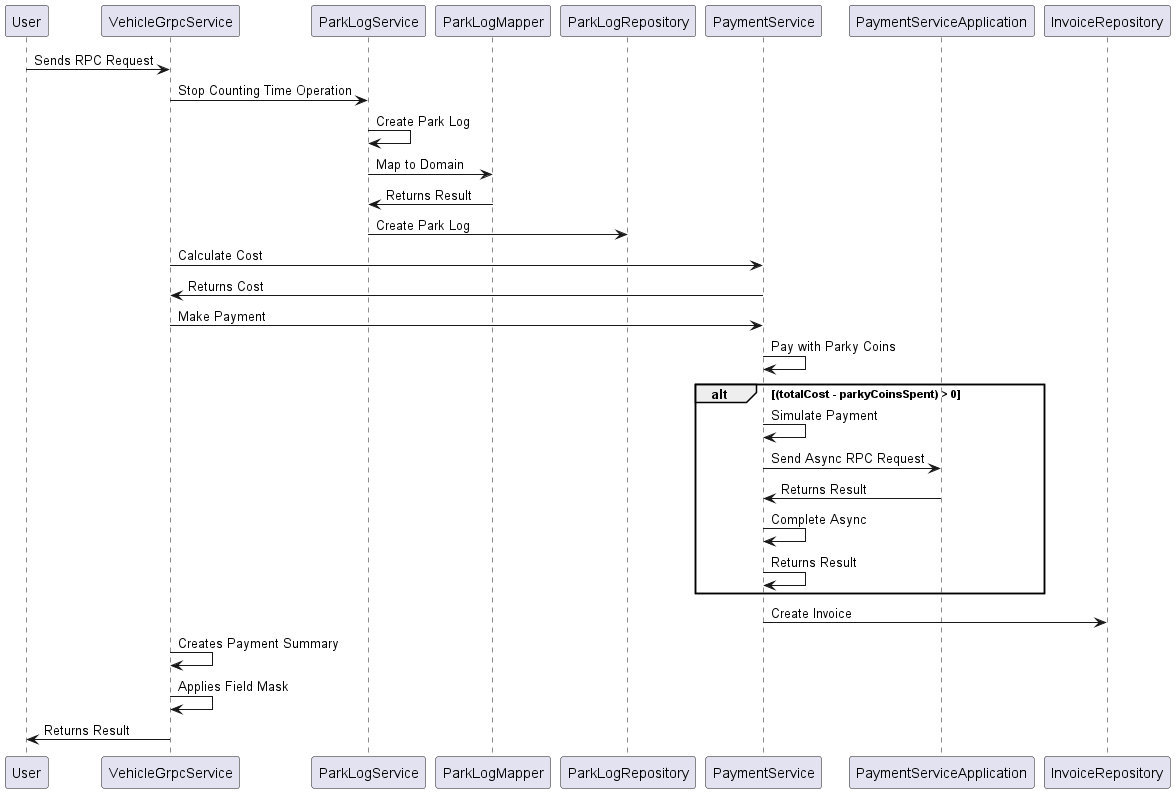

The diagram above was rendered by PlantUML. Its source (embedded in the PNG):
@startuml leaveParkClientStream
User -> VehicleGrpcService: Sends RPC Request
VehicleGrpcService -> ParkLogService: Stop Counting Time Operation
ParkLogService -> ParkLogService: Create Park Log
ParkLogService -> ParkLogMapper: Map to Domain
ParkLogService <- ParkLogMapper: Returns Result
ParkLogService -> ParkLogRepository: Create Park Log
VehicleGrpcService -> PaymentService: Calculate Cost
VehicleGrpcService <- PaymentService: Returns Cost
VehicleGrpcService -> PaymentService: Make Payment
PaymentService -> PaymentService: Pay with Parky Coins
alt (totalCost - parkyCoinsSpent) > 0
    PaymentService -> PaymentService: Simulate Payment
    PaymentService -> PaymentServiceApplication: Send Async RPC Request
    PaymentService <- PaymentServiceApplication: Returns Result
    PaymentService -> PaymentService: Complete Async
    PaymentService -> PaymentService: Returns Result
end
PaymentService -> InvoiceRepository: Create Invoice
VehicleGrpcService -> VehicleGrpcService: Creates Payment Summary
VehicleGrpcService -> VehicleGrpcService: Applies Field Mask
User <- VehicleGrpcService: Returns Result
@enduml